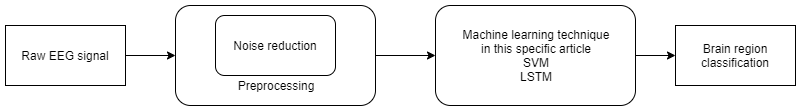

The diagram above was exported from draw.io. Its source (the exported page's mxGraphModel, read from the mxfile embedded in the PNG):
<mxGraphModel dx="1408" dy="756" grid="1" gridSize="10" guides="1" tooltips="1" connect="1" arrows="1" fold="1" page="1" pageScale="1" pageWidth="850" pageHeight="1100" math="0" shadow="0">
  <root>
    <mxCell id="0" />
    <mxCell id="1" parent="0" />
    <mxCell id="dRSy8Voj997CfmjNwzgp-2" value="Raw EEG signal" style="rounded=0;whiteSpace=wrap;html=1;" vertex="1" parent="1">
      <mxGeometry x="40" y="160" width="120" height="60" as="geometry" />
    </mxCell>
    <mxCell id="dRSy8Voj997CfmjNwzgp-4" value="Machine learning technique&lt;br&gt;in this specific article&lt;br&gt;SVM&lt;br&gt;LSTM" style="rounded=1;whiteSpace=wrap;html=1;" vertex="1" parent="1">
      <mxGeometry x="470" y="140" width="200" height="100" as="geometry" />
    </mxCell>
    <mxCell id="dRSy8Voj997CfmjNwzgp-5" value="" style="rounded=1;whiteSpace=wrap;html=1;" vertex="1" parent="1">
      <mxGeometry x="210" y="140" width="200" height="100" as="geometry" />
    </mxCell>
    <mxCell id="dRSy8Voj997CfmjNwzgp-6" value="Brain region classification" style="rounded=0;whiteSpace=wrap;html=1;" vertex="1" parent="1">
      <mxGeometry x="710" y="160" width="120" height="60" as="geometry" />
    </mxCell>
    <mxCell id="dRSy8Voj997CfmjNwzgp-7" value="Noise reduction" style="rounded=1;whiteSpace=wrap;html=1;" vertex="1" parent="1">
      <mxGeometry x="250" y="150" width="120" height="60" as="geometry" />
    </mxCell>
    <mxCell id="dRSy8Voj997CfmjNwzgp-8" value="Preprocessing" style="text;html=1;strokeColor=none;fillColor=none;align=center;verticalAlign=middle;whiteSpace=wrap;rounded=0;" vertex="1" parent="1">
      <mxGeometry x="250" y="210" width="120" height="20" as="geometry" />
    </mxCell>
    <mxCell id="dRSy8Voj997CfmjNwzgp-11" value="" style="endArrow=classic;html=1;exitX=1;exitY=0.5;exitDx=0;exitDy=0;entryX=0;entryY=0.5;entryDx=0;entryDy=0;" edge="1" parent="1" source="dRSy8Voj997CfmjNwzgp-2" target="dRSy8Voj997CfmjNwzgp-5">
      <mxGeometry width="50" height="50" relative="1" as="geometry">
        <mxPoint x="130" y="280" as="sourcePoint" />
        <mxPoint x="180" y="230" as="targetPoint" />
      </mxGeometry>
    </mxCell>
    <mxCell id="dRSy8Voj997CfmjNwzgp-12" value="" style="endArrow=classic;html=1;exitX=1;exitY=0.5;exitDx=0;exitDy=0;entryX=0;entryY=0.5;entryDx=0;entryDy=0;" edge="1" parent="1" source="dRSy8Voj997CfmjNwzgp-5" target="dRSy8Voj997CfmjNwzgp-4">
      <mxGeometry width="50" height="50" relative="1" as="geometry">
        <mxPoint x="430" y="180" as="sourcePoint" />
        <mxPoint x="480" y="180" as="targetPoint" />
      </mxGeometry>
    </mxCell>
    <mxCell id="dRSy8Voj997CfmjNwzgp-13" value="" style="endArrow=classic;html=1;exitX=1;exitY=0.5;exitDx=0;exitDy=0;entryX=0;entryY=0.5;entryDx=0;entryDy=0;" edge="1" parent="1" source="dRSy8Voj997CfmjNwzgp-4" target="dRSy8Voj997CfmjNwzgp-6">
      <mxGeometry width="50" height="50" relative="1" as="geometry">
        <mxPoint x="690" y="150" as="sourcePoint" />
        <mxPoint x="740" y="150" as="targetPoint" />
      </mxGeometry>
    </mxCell>
  </root>
</mxGraphModel>